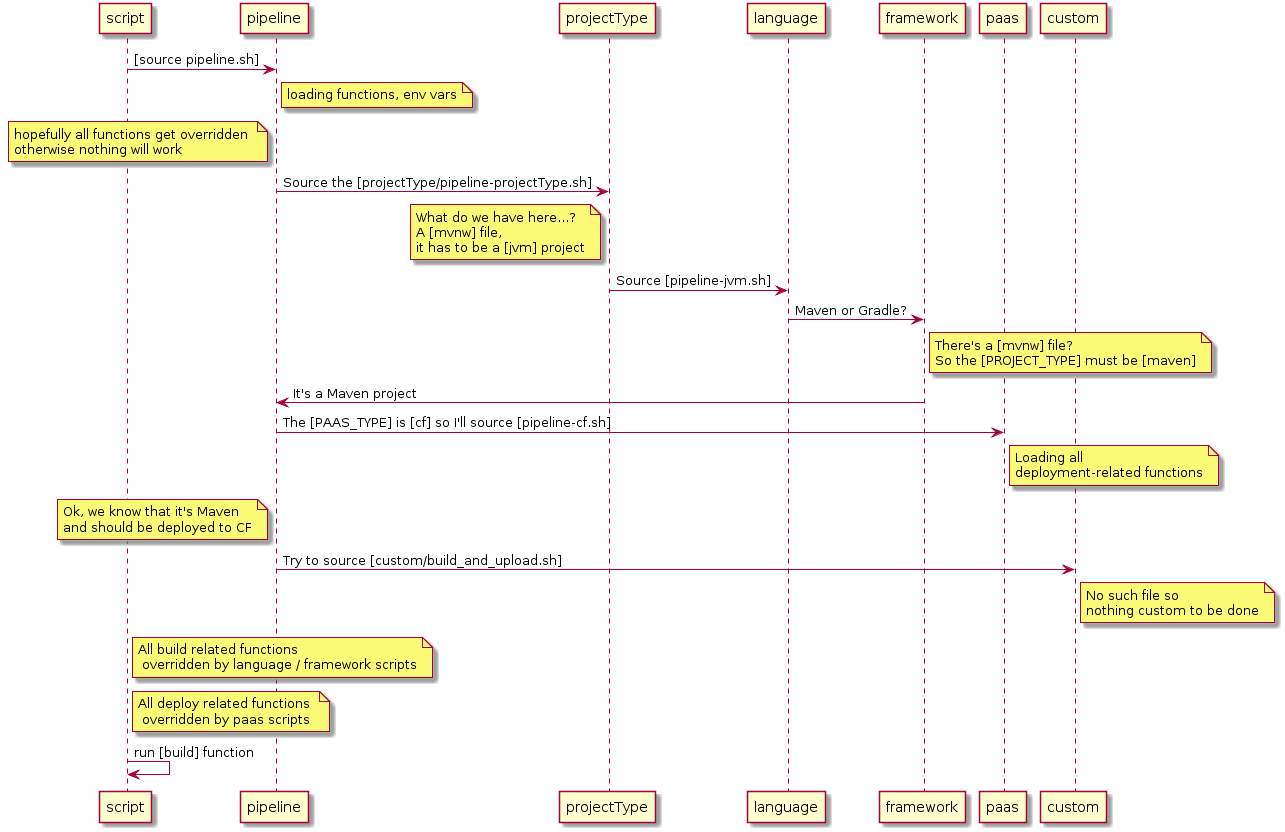

The diagram above was rendered by PlantUML. Its source (embedded in the PNG):
@startuml
script->pipeline: [source pipeline.sh]
note right of pipeline: loading functions, env vars
note left of pipeline: hopefully all functions get overridden \notherwise nothing will work
pipeline->projectType: Source the [projectType/pipeline-projectType.sh]
note left of projectType: What do we have here...? \nA [mvnw] file, \nit has to be a [jvm] project
projectType->language: Source [pipeline-jvm.sh]
language->framework: Maven or Gradle?
note right of framework: There's a [mvnw] file? \nSo the [PROJECT_TYPE] must be [maven]
framework->pipeline: It's a Maven project
pipeline->paas: The [PAAS_TYPE] is [cf] so I'll source [pipeline-cf.sh]
note right of paas: Loading all \ndeployment-related functions
note left of pipeline: Ok, we know that it's Maven \nand should be deployed to CF
pipeline->custom: Try to source [custom/build_and_upload.sh]
note right of custom: No such file so \nnothing custom to be done
note right of script: All build related functions \n overridden by language / framework scripts
note right of script: All deploy related functions \n overridden by paas scripts
script->script: run [build] function
@enduml